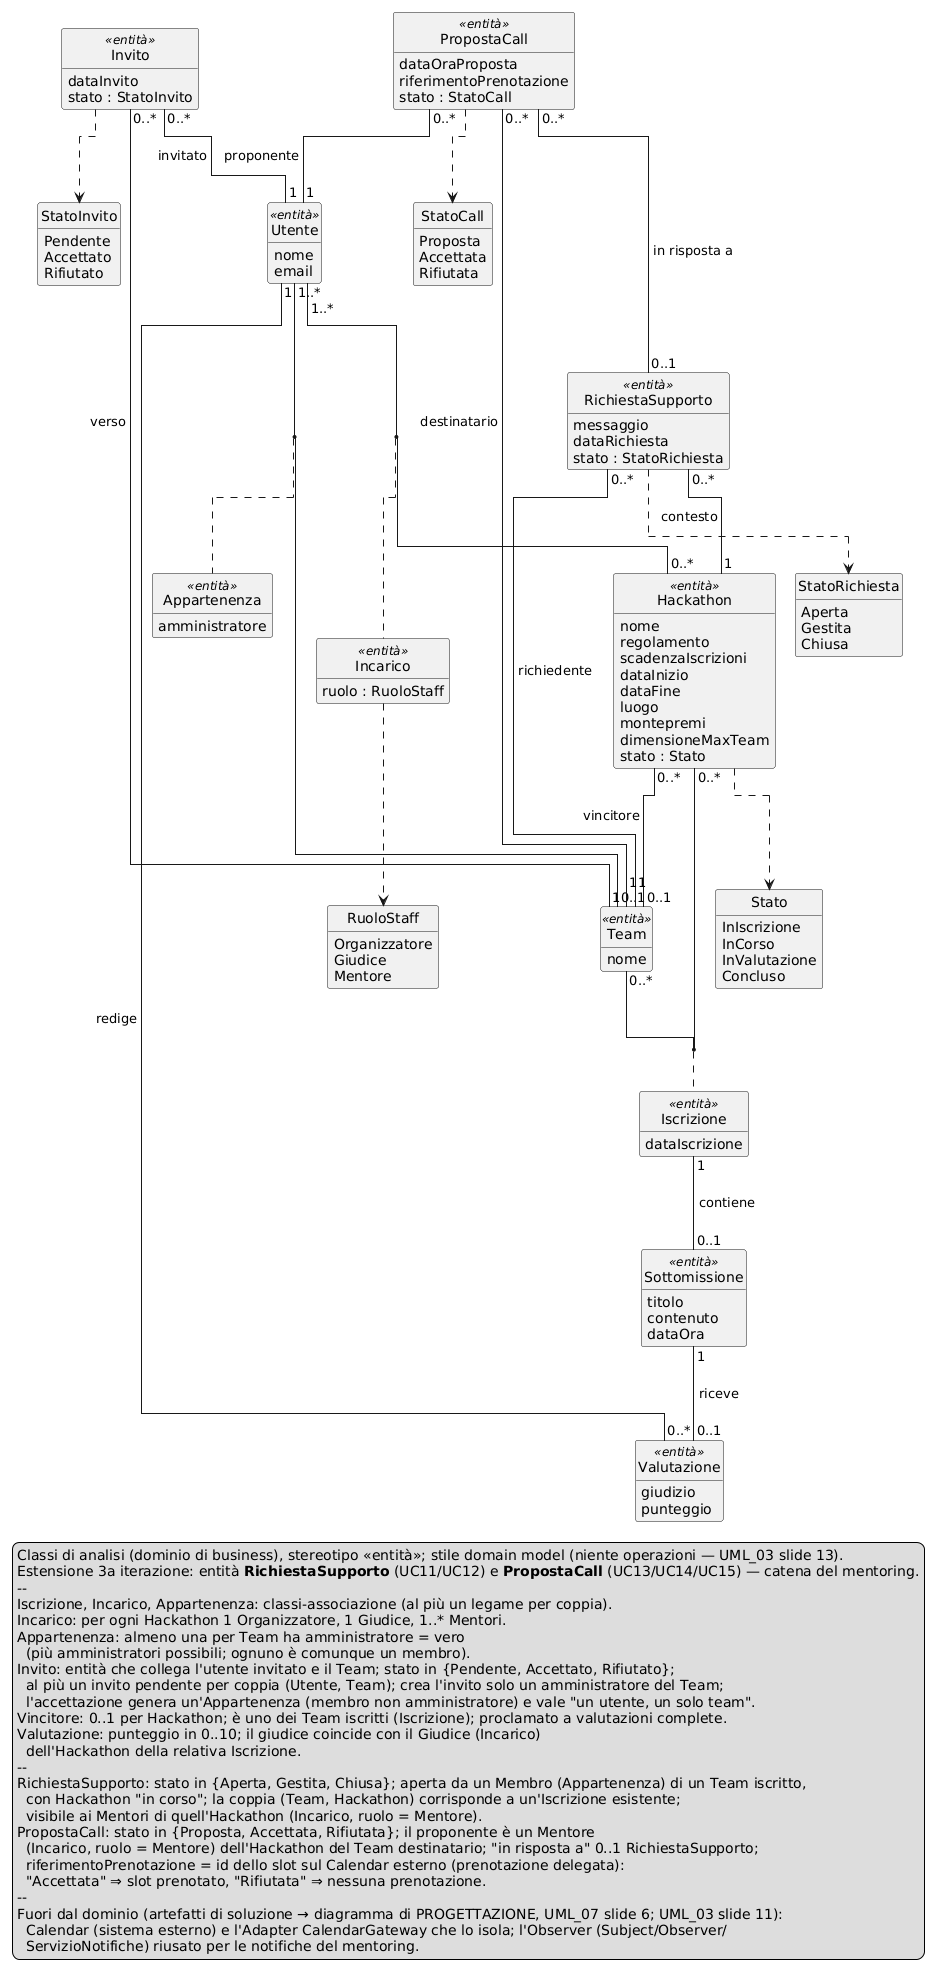

The diagram above was rendered by PlantUML. Its source (embedded in the PNG):
@startuml CLASSI_ANALISI_CHANGE
' CLASSI DI ANALISI - 3a iterazione HackHub.
' Estende il modello di analisi della 2a iterazione (iterazione2/analisi/CLASSI_ANALISI_CHANGE.puml)
' con i SOLI concetti di dominio introdotti dai casi d'uso UC11-UC15 (catena del mentoring):
'   - "RichiestaSupporto": entita' (un Membro di un Team chiede supporto in un Hackathon) + enum StatoRichiesta (UC11/UC12).
'   - "PropostaCall": entita' (un Mentore propone una call a un Team) + enum StatoCall (UC13/UC14/UC15).
'
' RAZIONALE (ancorato ai materiali del corso):
'  - RichiestaSupporto e PropostaCall sono ENTITA' di dominio (categorie "Transactions/Events/Records",
'    UML_03 slide 19; "nel dubbio e' una classe", UML_03 slide 18); hanno identita', attributi e ciclo di
'    vita propri. Lo stato e' un enum semplice (decisione D2: NON pattern State, che resta sul solo Hackathon).
'  - Stile domain model: niente operazioni, niente visibilita', tipi omessi (UML_03 slide 13). Si mostra solo
'    il tipo enum degli attributi di stato (es. stato : StatoRichiesta) come gia' fatto in iter. 1/2.
'  - NON compaiono artefatti di soluzione: il sistema esterno Calendar, l'Adapter CalendarGateway e
'    l'Observer (Subject/Observer/ServizioNotifiche) sono DOMINIO DELLA SOLUZIONE (Design Patterns/framework:
'    UML_07 slide 6) e vanno nel diagramma di PROGETTAZIONE, non in analisi (UML_03 slide 11: "NO a classi
'    del dominio tecnologico della soluzione"). Coerente con l'esclusione di Observer gia' fatta in iter. 2.
'  - Il legame con Calendar e' reso dal solo attributo riferimentoPrenotazione: la classe destinazione
'    (Calendar) non e' parte del modello, quindi e' piu' chiaro un attributo (UML_04 slide 9).
'  - Relazioni di analisi: associazioni con nome/ruolo "da leggere" (UML_04 slide 6) e molteplicita' su
'    entrambi gli estremi (UML_04 slide 7); classi-associazione per le relazioni reificate (UML_04 slide 10).
'    La navigabilita' e il raffinamento in aggregazione/composizione sono attivita' di progetto (UML_07 slide 10-11).
' Layout ELK: niente incroci, linee dritte/ortogonali (richiede Java 17: render via Docker).
' Coerente con iterazione3/useCase/CASI_USO_DETTAGLIATI.md.
hide empty members
hide circle
!pragma layout elk

enum Stato {
  InIscrizione
  InCorso
  InValutazione
  Concluso
}

enum RuoloStaff {
  Organizzatore
  Giudice
  Mentore
}

enum StatoInvito {
  Pendente
  Accettato
  Rifiutato
}

enum StatoRichiesta {
  Aperta
  Gestita
  Chiusa
}

enum StatoCall {
  Proposta
  Accettata
  Rifiutata
}

class Utente <<entità>> {
  nome
  email
}

class Hackathon <<entità>> {
  nome
  regolamento
  scadenzaIscrizioni
  dataInizio
  dataFine
  luogo
  montepremi
  dimensioneMaxTeam
  stato : Stato
}

class Team <<entità>> {
  nome
}

class Incarico <<entità>> {
  ruolo : RuoloStaff
}

class Appartenenza <<entità>> {
  amministratore
}

class Iscrizione <<entità>> {
  dataIscrizione
}

class Invito <<entità>> {
  dataInvito
  stato : StatoInvito
}

class Sottomissione <<entità>> {
  titolo
  contenuto
  dataOra
}

class Valutazione <<entità>> {
  giudizio
  punteggio
}

class RichiestaSupporto <<entità>> {
  messaggio
  dataRichiesta
  stato : StatoRichiesta
}

class PropostaCall <<entità>> {
  dataOraProposta
  riferimentoPrenotazione
  stato : StatoCall
}

' ===== Triangolo Utente-Team-Hackathon con classi-associazione =====
Utente "1..*" -- "0..*" Hackathon
(Utente, Hackathon) .. Incarico
Utente "1..*" -- "0..1" Team
(Utente, Team) .. Appartenenza
Team "0..*" -- "0..*" Hackathon
(Team, Hackathon) .. Iscrizione

' ===== Inviti al team (UC09/UC10): Invito collega l'utente invitato e il Team =====
Invito "0..*" -- "1" Utente : invitato >
Invito "0..*" -- "1" Team : verso >

' ===== Catena del valore =====
Iscrizione "1" -- "0..1" Sottomissione : contiene >
Sottomissione "1" -- "0..1" Valutazione : riceve >
Utente "1" -- "0..*" Valutazione : redige >

' ===== Vincitore dell'hackathon (UC08) =====
Hackathon "0..*" -- "0..1" Team : vincitore >

' ===== Mentoring 3a iterazione (UC11-UC15) =====
' RichiestaSupporto: un Team chiede supporto nel contesto di un Hackathon (UC11/UC12).
RichiestaSupporto "0..*" -- "1" Team : richiedente >
RichiestaSupporto "0..*" -- "1" Hackathon : contesto >
' PropostaCall: un Mentore (Utente) propone una call a un Team, in risposta a una richiesta (UC13-UC15).
PropostaCall "0..*" -- "1" Team : destinatario >
PropostaCall "0..*" -- "1" Utente : proponente >
PropostaCall "0..*" -- "0..1" RichiestaSupporto : in risposta a >

' ===== Tipi enumerati (dipendenza d'uso, UML_04 slide 12-13) =====
Hackathon ..> Stato
Incarico ..> RuoloStaff
Invito ..> StatoInvito
RichiestaSupporto ..> StatoRichiesta
PropostaCall ..> StatoCall

legend right
  Classi di analisi (dominio di business), stereotipo «entità»; stile domain model (niente operazioni — UML_03 slide 13).
  Estensione 3a iterazione: entità **RichiestaSupporto** (UC11/UC12) e **PropostaCall** (UC13/UC14/UC15) — catena del mentoring.
  --
  Iscrizione, Incarico, Appartenenza: classi-associazione (al più un legame per coppia).
  Incarico: per ogni Hackathon 1 Organizzatore, 1 Giudice, 1..* Mentori.
  Appartenenza: almeno una per Team ha amministratore = vero
    (più amministratori possibili; ognuno è comunque un membro).
  Invito: entità che collega l'utente invitato e il Team; stato in {Pendente, Accettato, Rifiutato};
    al più un invito pendente per coppia (Utente, Team); crea l'invito solo un amministratore del Team;
    l'accettazione genera un'Appartenenza (membro non amministratore) e vale "un utente, un solo team".
  Vincitore: 0..1 per Hackathon; è uno dei Team iscritti (Iscrizione); proclamato a valutazioni complete.
  Valutazione: punteggio in 0..10; il giudice coincide con il Giudice (Incarico)
    dell'Hackathon della relativa Iscrizione.
  --
  RichiestaSupporto: stato in {Aperta, Gestita, Chiusa}; aperta da un Membro (Appartenenza) di un Team iscritto,
    con Hackathon "in corso"; la coppia (Team, Hackathon) corrisponde a un'Iscrizione esistente;
    visibile ai Mentori di quell'Hackathon (Incarico, ruolo = Mentore).
  PropostaCall: stato in {Proposta, Accettata, Rifiutata}; il proponente è un Mentore
    (Incarico, ruolo = Mentore) dell'Hackathon del Team destinatario; "in risposta a" 0..1 RichiestaSupporto;
    riferimentoPrenotazione = id dello slot sul Calendar esterno (prenotazione delegata):
    "Accettata" ⇒ slot prenotato, "Rifiutata" ⇒ nessuna prenotazione.
  --
  Fuori dal dominio (artefatti di soluzione → diagramma di PROGETTAZIONE, UML_07 slide 6; UML_03 slide 11):
    Calendar (sistema esterno) e l'Adapter CalendarGateway che lo isola; l'Observer (Subject/Observer/
    ServizioNotifiche) riusato per le notifiche del mentoring.
endlegend

@enduml